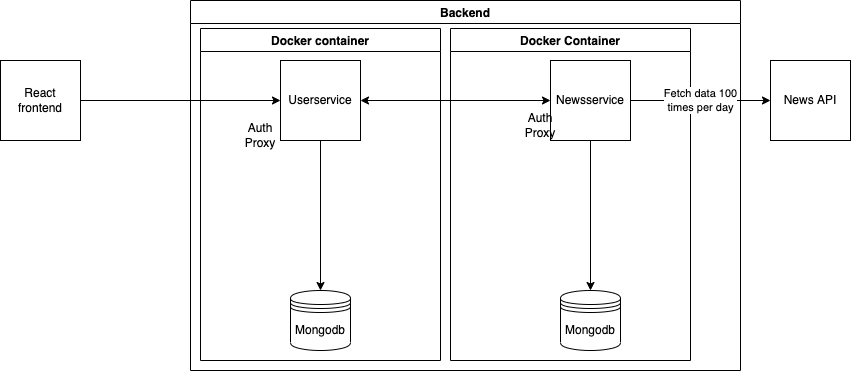

The diagram above was exported from draw.io. Its source (the exported page's mxGraphModel, read from the mxfile embedded in the PNG):
<mxGraphModel dx="993" dy="577" grid="1" gridSize="10" guides="1" tooltips="1" connect="1" arrows="1" fold="1" page="1" pageScale="1" pageWidth="827" pageHeight="1169" math="0" shadow="0">
  <root>
    <mxCell id="0" />
    <mxCell id="1" parent="0" />
    <mxCell id="mxXW2IqidgxLzhpOQt86-1" value="Backend" style="swimlane;" vertex="1" parent="1">
      <mxGeometry x="230" y="40" width="550" height="370" as="geometry" />
    </mxCell>
    <mxCell id="mxXW2IqidgxLzhpOQt86-3" value="Newsservice" style="whiteSpace=wrap;html=1;aspect=fixed;" vertex="1" parent="mxXW2IqidgxLzhpOQt86-1">
      <mxGeometry x="360" y="60" width="80" height="80" as="geometry" />
    </mxCell>
    <mxCell id="mxXW2IqidgxLzhpOQt86-10" value="" style="endArrow=classic;startArrow=classic;html=1;rounded=0;entryX=0;entryY=0.5;entryDx=0;entryDy=0;exitX=1;exitY=0.5;exitDx=0;exitDy=0;" edge="1" parent="mxXW2IqidgxLzhpOQt86-1" source="mxXW2IqidgxLzhpOQt86-2" target="mxXW2IqidgxLzhpOQt86-3">
      <mxGeometry width="50" height="50" relative="1" as="geometry">
        <mxPoint x="-24" y="60" as="sourcePoint" />
        <mxPoint x="26" y="10" as="targetPoint" />
      </mxGeometry>
    </mxCell>
    <mxCell id="mxXW2IqidgxLzhpOQt86-11" value="Mongodb" style="shape=datastore;whiteSpace=wrap;html=1;" vertex="1" parent="mxXW2IqidgxLzhpOQt86-1">
      <mxGeometry x="370" y="290" width="60" height="60" as="geometry" />
    </mxCell>
    <mxCell id="mxXW2IqidgxLzhpOQt86-15" style="edgeStyle=orthogonalEdgeStyle;rounded=0;orthogonalLoop=1;jettySize=auto;html=1;" edge="1" parent="mxXW2IqidgxLzhpOQt86-1" source="mxXW2IqidgxLzhpOQt86-3" target="mxXW2IqidgxLzhpOQt86-11">
      <mxGeometry relative="1" as="geometry" />
    </mxCell>
    <mxCell id="mxXW2IqidgxLzhpOQt86-18" value="Docker container" style="swimlane;" vertex="1" parent="mxXW2IqidgxLzhpOQt86-1">
      <mxGeometry x="10" y="28" width="240" height="332" as="geometry" />
    </mxCell>
    <mxCell id="mxXW2IqidgxLzhpOQt86-9" value="Auth Proxy" style="text;html=1;strokeColor=none;fillColor=none;align=center;verticalAlign=middle;whiteSpace=wrap;rounded=0;" vertex="1" parent="mxXW2IqidgxLzhpOQt86-18">
      <mxGeometry x="30" y="92" width="60" height="30" as="geometry" />
    </mxCell>
    <mxCell id="mxXW2IqidgxLzhpOQt86-2" value="Userservice" style="whiteSpace=wrap;html=1;aspect=fixed;" vertex="1" parent="mxXW2IqidgxLzhpOQt86-18">
      <mxGeometry x="80" y="32" width="80" height="80" as="geometry" />
    </mxCell>
    <mxCell id="mxXW2IqidgxLzhpOQt86-12" value="Mongodb" style="shape=datastore;whiteSpace=wrap;html=1;" vertex="1" parent="mxXW2IqidgxLzhpOQt86-18">
      <mxGeometry x="90" y="262" width="60" height="60" as="geometry" />
    </mxCell>
    <mxCell id="mxXW2IqidgxLzhpOQt86-13" value="" style="endArrow=classic;html=1;rounded=0;exitX=0.5;exitY=1;exitDx=0;exitDy=0;entryX=0.5;entryY=0;entryDx=0;entryDy=0;" edge="1" parent="mxXW2IqidgxLzhpOQt86-18" source="mxXW2IqidgxLzhpOQt86-2" target="mxXW2IqidgxLzhpOQt86-12">
      <mxGeometry width="50" height="50" relative="1" as="geometry">
        <mxPoint x="100" y="112" as="sourcePoint" />
        <mxPoint x="150" y="62" as="targetPoint" />
      </mxGeometry>
    </mxCell>
    <mxCell id="mxXW2IqidgxLzhpOQt86-19" value="Docker Container" style="swimlane;" vertex="1" parent="mxXW2IqidgxLzhpOQt86-1">
      <mxGeometry x="260" y="28" width="240" height="332" as="geometry" />
    </mxCell>
    <mxCell id="mxXW2IqidgxLzhpOQt86-20" value="Auth Proxy" style="text;html=1;strokeColor=none;fillColor=none;align=center;verticalAlign=middle;whiteSpace=wrap;rounded=0;" vertex="1" parent="mxXW2IqidgxLzhpOQt86-19">
      <mxGeometry x="60" y="82" width="60" height="30" as="geometry" />
    </mxCell>
    <mxCell id="mxXW2IqidgxLzhpOQt86-8" style="edgeStyle=orthogonalEdgeStyle;rounded=0;orthogonalLoop=1;jettySize=auto;html=1;entryX=0;entryY=0.5;entryDx=0;entryDy=0;" edge="1" parent="1" source="mxXW2IqidgxLzhpOQt86-7" target="mxXW2IqidgxLzhpOQt86-2">
      <mxGeometry relative="1" as="geometry" />
    </mxCell>
    <mxCell id="mxXW2IqidgxLzhpOQt86-7" value="React frontend" style="whiteSpace=wrap;html=1;aspect=fixed;" vertex="1" parent="1">
      <mxGeometry x="40" y="100" width="80" height="80" as="geometry" />
    </mxCell>
    <mxCell id="mxXW2IqidgxLzhpOQt86-21" value="News API" style="whiteSpace=wrap;html=1;aspect=fixed;" vertex="1" parent="1">
      <mxGeometry x="810" y="100" width="80" height="80" as="geometry" />
    </mxCell>
    <mxCell id="mxXW2IqidgxLzhpOQt86-23" value="Fetch data 100&lt;br&gt;times per day" style="edgeStyle=orthogonalEdgeStyle;rounded=0;orthogonalLoop=1;jettySize=auto;html=1;entryX=0;entryY=0.5;entryDx=0;entryDy=0;align=center;" edge="1" parent="1" source="mxXW2IqidgxLzhpOQt86-3" target="mxXW2IqidgxLzhpOQt86-21">
      <mxGeometry relative="1" as="geometry" />
    </mxCell>
  </root>
</mxGraphModel>